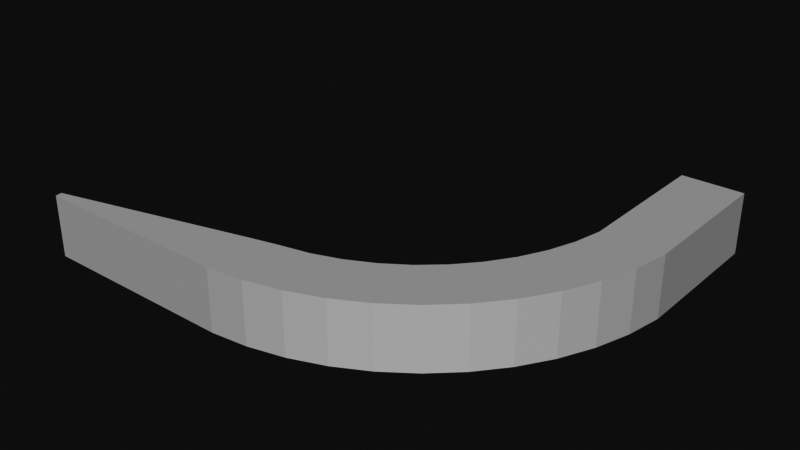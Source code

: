 # Source: test.blend  (saved by Blender 2.93.20; exported with 4.5.12 LTS)
import bpy
from mathutils import Matrix  # noqa: F401  (used for matrix-valued properties, if any)

bpy.ops.wm.read_factory_settings(use_empty=True)
scene = bpy.context.scene
scene.name = 'Scene'

# ---- collections
col_collection = bpy.data.collections.new('Collection'); scene.collection.children.link(col_collection)

# ---- node groups
ng_auto_smooth = bpy.data.node_groups.new('Auto Smooth', 'GeometryNodeTree')
_s = ng_auto_smooth.interface.new_socket(name='Geometry', in_out='OUTPUT', socket_type='NodeSocketGeometry')
_s = ng_auto_smooth.interface.new_socket(name='Geometry', in_out='INPUT', socket_type='NodeSocketGeometry')
_s = ng_auto_smooth.interface.new_socket(name='Angle', in_out='INPUT', socket_type='NodeSocketFloat')
_s.subtype = 'ANGLE'
_s.min_value = 0.0
_s.max_value = 3.142
ng_auto_smooth.is_modifier = True
_N = ng_auto_smooth.nodes; _L = ng_auto_smooth.links
n0 = _N.new('NodeGroupOutput'); n0.name = 'Group Output'; n0.location = (480, -100)
n1 = _N.new('NodeGroupInput'); n1.name = 'Group Input'; n1.location = (-420, -300)
n2 = _N.new('NodeGroupInput'); n2.name = 'Group Input.001'; n2.location = (-60, -100)
n3 = _N.new('GeometryNodeSetShadeSmooth'); n3.name = 'Set Shade Smooth'; n3.location = (120, -100)
n3.domain = 'EDGE'
n4 = _N.new('GeometryNodeSetShadeSmooth'); n4.name = 'Set Shade Smooth.001'; n4.location = (300, -100)
n5 = _N.new('GeometryNodeInputMeshEdgeAngle'); n5.name = 'Edge Angle'; n5.location = (-420, -220)
n6 = _N.new('GeometryNodeInputEdgeSmooth'); n6.name = 'Is Edge Smooth'; n6.location = (-60, -160)
n7 = _N.new('GeometryNodeInputShadeSmooth'); n7.name = 'Is Face Smooth'; n7.location = (-240, -340)
n8 = _N.new('FunctionNodeBooleanMath'); n8.name = 'Boolean Math'; n8.location = (-60, -220)
n9 = _N.new('FunctionNodeCompare'); n9.name = 'Compare'; n9.location = (-240, -180)
n9.operation = 'LESS_EQUAL'
_L.new(n5.outputs[0], n9.inputs[0])
_L.new(n4.outputs[0], n0.inputs[0])
_L.new(n1.outputs[1], n9.inputs[1])
_L.new(n9.outputs[0], n8.inputs[0])
_L.new(n7.outputs[0], n8.inputs[1])
_L.new(n2.outputs[0], n3.inputs[0])
_L.new(n6.outputs[0], n3.inputs[1])
_L.new(n3.outputs[0], n4.inputs[0])
_L.new(n8.outputs[0], n3.inputs[2])
n0.is_active_output = True

# ---- world
world_world = bpy.data.worlds.new('World'); scene.world = world_world
world_world.use_nodes = True; world_world.node_tree.nodes.clear()
_N = world_world.node_tree.nodes; _L = world_world.node_tree.links
n0 = _N.new('ShaderNodeOutputWorld'); n0.name = 'World Output'; n0.location = (300, 300)
n1 = _N.new('ShaderNodeBackground'); n1.name = 'Background'; n1.location = (10, 300)
n1.inputs[0].default_value = (0.05088, 0.05088, 0.05088, 1.0)
n2 = _N.new('NodeUndefined'); n2.name = 'Daylight Environment'; n2.location = (100, 300)
n2.inputs[1].default_value = 2.2
n2.inputs[2].default_value = 1.0
n2.inputs[3].default_value = 0.0
n2.inputs[4].default_value = (0.05, 0.3, 1.0, 1.0)
n2.inputs[5].default_value = (0.6, 0.12, 0.02, 1.0)
n2.inputs[6].default_value = 1.0
n2.inputs[7].default_value = (0.0, 0.0, 0.0, 1.0)
n2.inputs[8].default_value = 90.0
n2.inputs[9].default_value = 5.0
n2.inputs[11].default_value = True
n2.inputs[13].default_value = 1.0
n2.inputs[14].default_value = False
n2.inputs[15].default_value = False
n2.inputs[16].default_value = False
n3 = _N.new('NodeUndefined'); n3.name = 'Sun Direction'; n3.location = (-100, 500)
n3.inputs[0].default_value = 50.77
n3.inputs[1].default_value = 4.467
n3.inputs[2].default_value = 3
n3.inputs[3].default_value = 1
n3.inputs[4].default_value = 14.0
n3.inputs[5].default_value = 0
_L.new(n1.outputs[0], n0.inputs[0])
_L.new(n3.outputs[0], n2.inputs[0])
n0.is_active_output = True
world_world.color = (0.05088, 0.05088, 0.05088)
world_world.use_sun_shadow = False
world_world.sun_shadow_jitter_overblur = 0.0

# ---- meshes
me_cube_005 = bpy.data.meshes.new('Cube.005')
me_cube_005.from_pydata([(-1.0, -1.0, -1.0), (-1.0, -1.0, 1.0), (-1.0, 3.811, -1.0), (-1.0, 3.811, 1.0), (1.0, -1.0, -1.0), (1.0, -1.0, 1.0), (1.0, 3.811, -1.0), (1.0, 3.811, 1.0), (-1.188, -1.906, -1.0), (-1.188, -1.906, 1.0), (0.7957, -2.164, -1.0), (0.7957, -2.164, 1.0), (-1.49, -2.781, -1.0), (-1.49, -2.781, 1.0), (0.4434, -3.291, -1.0), (0.4434, -3.291, 1.0), (-1.903, -3.61, -1.0), (-1.903, -3.61, 1.0), (-0.05109, -4.364, -1.0), (-0.05109, -4.364, 1.0), (-2.419, -4.378, -1.0), (-2.419, -4.378, 1.0), (-0.6795, -5.365, -1.0), (-0.6795, -5.365, 1.0), (-3.03, -5.074, -1.0), (-3.03, -5.074, 1.0), (-1.431, -6.276, -1.0), (-1.431, -6.276, 1.0), (-3.724, -5.686, -1.0), (-3.724, -5.686, 1.0), (-2.294, -7.084, -1.0), (-2.294, -7.084, 1.0), (-4.492, -6.203, -1.0), (-4.492, -6.203, 1.0), (-3.254, -7.773, -1.0), (-3.254, -7.773, 1.0), (-5.32, -6.617, -1.0), (-5.32, -6.617, 1.0), (-4.294, -8.333, -1.0), (-4.294, -8.333, 1.0), (-6.195, -6.921, -1.0), (-6.195, -6.921, 1.0), (-5.398, -8.755, -1.0), (-5.398, -8.755, 1.0), (-7.101, -7.11, -1.0), (-7.101, -7.11, 1.0), (-6.546, -9.031, -1.0), (-6.546, -9.031, 1.0), (-8.024, -7.328, -1.0), (-8.024, -7.328, 1.0), (-7.721, -9.158, -1.0), (-7.721, -9.158, 1.0), (-14.32, -8.909, -1.0), (-14.32, -8.909, 1.0), (-14.28, -9.132, -1.0), (-14.28, -9.132, 1.0)], [], [(0, 1, 3, 2), (2, 3, 7, 6), (6, 7, 5, 4), (1, 0, 8, 9), (2, 6, 4, 0), (7, 3, 1, 5), (8, 10, 14, 12), (0, 4, 10, 8), (5, 1, 9, 11), (4, 5, 11, 10), (15, 13, 17, 19), (9, 8, 12, 13), (11, 9, 13, 15), (10, 11, 15, 14), (18, 19, 23, 22), (14, 15, 19, 18), (12, 14, 18, 16), (13, 12, 16, 17), (20, 22, 26, 24), (16, 18, 22, 20), (17, 16, 20, 21), (19, 17, 21, 23), (27, 25, 29, 31), (21, 20, 24, 25), (23, 21, 25, 27), (22, 23, 27, 26), (28, 30, 34, 32), (26, 27, 31, 30), (24, 26, 30, 28), (25, 24, 28, 29), (32, 34, 38, 36), (29, 28, 32, 33), (31, 29, 33, 35), (30, 31, 35, 34), (39, 37, 41, 43), (33, 32, 36, 37), (35, 33, 37, 39), (34, 35, 39, 38), (40, 42, 46, 44), (38, 39, 43, 42), (36, 38, 42, 40), (37, 36, 40, 41), (45, 44, 48, 49), (41, 40, 44, 45), (43, 41, 45, 47), (42, 43, 47, 46), (51, 49, 53, 55), (47, 45, 49, 51), (46, 47, 51, 50), (44, 46, 50, 48), (54, 55, 53, 52), (50, 51, 55, 54), (48, 50, 54, 52), (49, 48, 52, 53)])
_uv = me_cube_005.uv_layers.new(name='UVMap')
_uv.uv.foreach_set('vector', [0.375, 0.0, 0.625, 0.0, 0.625, 0.25, 0.375, 0.25, 0.375, 0.25, 0.625, 0.25, 0.625, 0.5, 0.375, 0.5, 0.375, 0.5, 0.625, 0.5, 0.625, 0.75, 0.375, 0.75, 0.625, 0.0, 0.375, 0.0, 0.375, 0.0, 0.625, 0.0, 0.125, 0.5, 0.375, 0.5, 0.375, 0.75, 0.125, 0.75, 0.625, 0.5, 0.875, 0.5, 0.875, 0.75, 0.625, 0.75, 0.125, 0.75, 0.375, 0.75, 0.375, 0.75, 0.125, 0.75, 0.125, 0.75, 0.375, 0.75, 0.375, 0.75, 0.125, 0.75, 0.625, 0.75, 0.875, 0.75, 0.875, 0.75, 0.625, 0.75, 0.375, 0.75, 0.625, 0.75, 0.625, 0.75, 0.375, 0.75, 0.625, 0.75, 0.875, 0.75, 0.875, 0.75, 0.625, 0.75, 0.625, 0.0, 0.375, 0.0, 0.375, 0.0, 0.625, 0.0, 0.625, 0.75, 0.875, 0.75, 0.875, 0.75, 0.625, 0.75, 0.375, 0.75, 0.625, 0.75, 0.625, 0.75, 0.375, 0.75, 0.375, 0.75, 0.625, 0.75, 0.625, 0.75, 0.375, 0.75, 0.375, 0.75, 0.625, 0.75, 0.625, 0.75, 0.375, 0.75, 0.125, 0.75, 0.375, 0.75, 0.375, 0.75, 0.125, 0.75, 0.625, 0.0, 0.375, 0.0, 0.375, 0.0, 0.625, 0.0, 0.125, 0.75, 0.375, 0.75, 0.375, 0.75, 0.125, 0.75, 0.125, 0.75, 0.375, 0.75, 0.375, 0.75, 0.125, 0.75, 0.625, 0.0, 0.375, 0.0, 0.375, 0.0, 0.625, 0.0, 0.625, 0.75, 0.875, 0.75, 0.875, 0.75, 0.625, 0.75, 0.625, 0.75, 0.875, 0.75, 0.875, 0.75, 0.625, 0.75, 0.625, 0.0, 0.375, 0.0, 0.375, 0.0, 0.625, 0.0, 0.625, 0.75, 0.875, 0.75, 0.875, 0.75, 0.625, 0.75, 0.375, 0.75, 0.625, 0.75, 0.625, 0.75, 0.375, 0.75, 0.125, 0.75, 0.375, 0.75, 0.375, 0.75, 0.125, 0.75, 0.375, 0.75, 0.625, 0.75, 0.625, 0.75, 0.375, 0.75, 0.125, 0.75, 0.375, 0.75, 0.375, 0.75, 0.125, 0.75, 0.625, 0.0, 0.375, 0.0, 0.375, 0.0, 0.625, 0.0, 0.125, 0.75, 0.375, 0.75, 0.375, 0.75, 0.125, 0.75, 0.625, 0.0, 0.375, 0.0, 0.375, 0.0, 0.625, 0.0, 0.625, 0.75, 0.875, 0.75, 0.875, 0.75, 0.625, 0.75, 0.375, 0.75, 0.625, 0.75, 0.625, 0.75, 0.375, 0.75, 0.625, 0.75, 0.875, 0.75, 0.875, 0.75, 0.625, 0.75, 0.625, 0.0, 0.375, 0.0, 0.375, 0.0, 0.625, 0.0, 0.625, 0.75, 0.875, 0.75, 0.875, 0.75, 0.625, 0.75, 0.375, 0.75, 0.625, 0.75, 0.625, 0.75, 0.375, 0.75, 0.125, 0.75, 0.375, 0.75, 0.375, 0.75, 0.125, 0.75, 0.375, 0.75, 0.625, 0.75, 0.625, 0.75, 0.375, 0.75, 0.125, 0.75, 0.375, 0.75, 0.375, 0.75, 0.125, 0.75, 0.625, 0.0, 0.375, 0.0, 0.375, 0.0, 0.625, 0.0, 0.625, 0.0, 0.375, 0.0, 0.375, 0.0, 0.625, 0.0, 0.625, 0.0, 0.375, 0.0, 0.375, 0.0, 0.625, 0.0, 0.625, 0.75, 0.875, 0.75, 0.875, 0.75, 0.625, 0.75, 0.375, 0.75, 0.625, 0.75, 0.625, 0.75, 0.375, 0.75, 0.625, 0.75, 0.875, 0.75, 0.875, 0.75, 0.625, 0.75, 0.625, 0.75, 0.875, 0.75, 0.875, 0.75, 0.625, 0.75, 0.375, 0.75, 0.625, 0.75, 0.625, 0.75, 0.375, 0.75, 0.125, 0.75, 0.375, 0.75, 0.375, 0.75, 0.125, 0.75, 0.375, 0.75, 0.625, 0.75, 0.625, 1.0, 0.375, 1.0, 0.375, 0.75, 0.625, 0.75, 0.625, 0.75, 0.375, 0.75, 0.125, 0.75, 0.375, 0.75, 0.375, 0.75, 0.125, 0.75, 0.625, 0.0, 0.375, 0.0, 0.375, 0.0, 0.625, 0.0])
me_cube_005.use_remesh_fix_poles = True
me_cube_005.use_remesh_preserve_attributes = False
me_cube_005.update()

# ---- objects
ob_cube_001 = bpy.data.objects.new('Cube.001', me_cube_005)

# ---- transforms, parenting, visibility, modifiers, constraints
ob_cube_001.location = (8.111, 0.0, 0.0)
_m = ob_cube_001.modifiers.new('Auto Smooth', 'NODES')
_m.node_group = ng_auto_smooth
_gi = [s.identifier for s in ng_auto_smooth.interface.items_tree if s.item_type == 'SOCKET' and s.in_out == 'INPUT']
_m[_gi[1]] = 0.5236  # Angle

# ---- collection membership
col_collection.objects.link(ob_cube_001)

# ---- scene / render settings (as saved in the file)
scene.frame_start = 1; scene.frame_end = 250; scene.frame_set(1)
scene.render.engine = 'BLENDER_EEVEE_NEXT'
scene.cycles.use_denoising = False
scene.cycles.samples = 128
scene.cycles.sampling_pattern = 'TABULATED_SOBOL'
scene.cycles.use_adaptive_sampling = False
scene.cycles.use_light_tree = False
scene.view_settings.view_transform = 'Raw'
bpy.context.view_layer.update()

# ---- added for rendering (the .blend has no active camera and no usable light): camera, sun
cam_auto = bpy.data.cameras.new('AutoCamera')
cam_auto.lens = 50.0
cam_auto.sensor_width = 36.0
cam_auto.clip_end = 1000.0
ob_auto_camera = bpy.data.objects.new('AutoCamera', cam_auto)
scene.collection.objects.link(ob_auto_camera)
ob_auto_camera.location = (20.1149, -25.0722, 14.9325)
ob_auto_camera.rotation_euler = (1.09748, -7.21219e-08, 0.694738)
scene.camera = ob_auto_camera
light_auto_sun = bpy.data.lights.new('AutoSun', 'SUN')
light_auto_sun.energy = 3.0
light_auto_sun.angle = 0.0523599
ob_auto_sun = bpy.data.objects.new('AutoSun', light_auto_sun)
scene.collection.objects.link(ob_auto_sun)
ob_auto_sun.rotation_euler = (0.872665, 0.174533, 0.523599)
bpy.context.view_layer.update()
